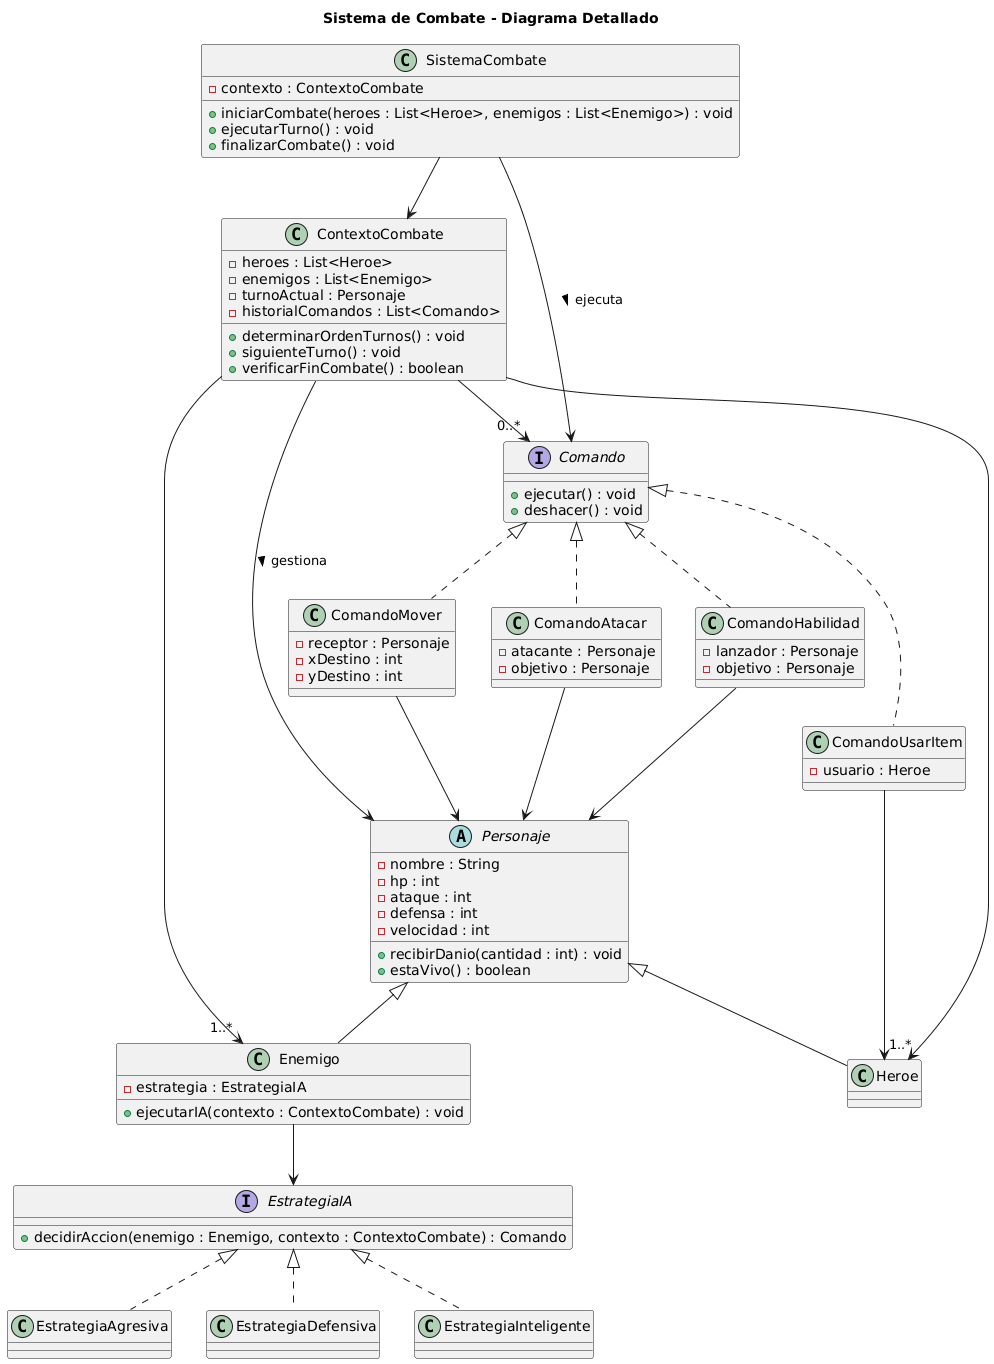

The diagram above was rendered by PlantUML. Its source (embedded in the PNG):
@startuml
title Sistema de Combate - Diagrama Detallado

' =========================
' FACHADA
' =========================

class SistemaCombate {
    - contexto : ContextoCombate
    + iniciarCombate(heroes : List<Heroe>, enemigos : List<Enemigo>) : void
    + ejecutarTurno() : void
    + finalizarCombate() : void
}

SistemaCombate --> ContextoCombate

' =========================
' CONTEXTO DE COMBATE
' =========================

class ContextoCombate {
    - heroes : List<Heroe>
    - enemigos : List<Enemigo>
    - turnoActual : Personaje
    - historialComandos : List<Comando>
    + determinarOrdenTurnos() : void
    + siguienteTurno() : void
    + verificarFinCombate() : boolean
}

ContextoCombate --> "1..*" Heroe
ContextoCombate --> "1..*" Enemigo
ContextoCombate --> "0..*" Comando

' =========================
' PERSONAJES
' =========================

abstract class Personaje {
    - nombre : String
    - hp : int
    - ataque : int
    - defensa : int
    - velocidad : int
    + recibirDanio(cantidad : int) : void
    + estaVivo() : boolean
}

class Heroe
class Enemigo {
    - estrategia : EstrategiaIA
    + ejecutarIA(contexto : ContextoCombate) : void
}

Personaje <|-- Heroe
Personaje <|-- Enemigo

Enemigo --> EstrategiaIA

' =========================
' STRATEGY (IA)
' =========================

interface EstrategiaIA {
    + decidirAccion(enemigo : Enemigo, contexto : ContextoCombate) : Comando
}

class EstrategiaAgresiva
class EstrategiaDefensiva
class EstrategiaInteligente

EstrategiaIA <|.. EstrategiaAgresiva
EstrategiaIA <|.. EstrategiaDefensiva
EstrategiaIA <|.. EstrategiaInteligente

' =========================
' COMMAND
' =========================

interface Comando {
    + ejecutar() : void
    + deshacer() : void
}

class ComandoMover {
    - receptor : Personaje
    - xDestino : int
    - yDestino : int
}

class ComandoAtacar {
    - atacante : Personaje
    - objetivo : Personaje
}

class ComandoHabilidad {
    - lanzador : Personaje
    - objetivo : Personaje
}

class ComandoUsarItem {
    - usuario : Heroe
}

Comando <|.. ComandoMover
Comando <|.. ComandoAtacar
Comando <|.. ComandoHabilidad
Comando <|.. ComandoUsarItem

ComandoMover --> Personaje
ComandoAtacar --> Personaje
ComandoHabilidad --> Personaje
ComandoUsarItem --> Heroe

' =========================
' RELACIONES CLAVE
' =========================

SistemaCombate --> Comando : ejecuta >
ContextoCombate --> Personaje : gestiona >
@enduml